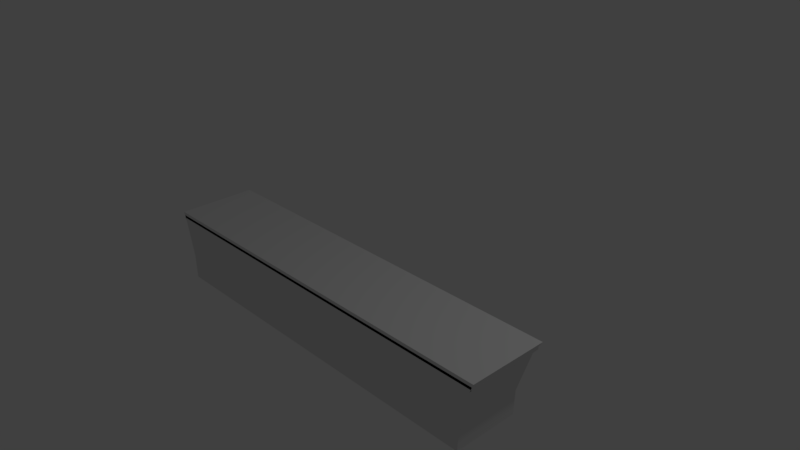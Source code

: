 # Source: shelf.blend  (saved by Blender 2.78.0; exported with 4.5.12 LTS)
import bpy
from mathutils import Matrix  # noqa: F401  (used for matrix-valued properties, if any)

bpy.ops.wm.read_factory_settings(use_empty=True)
scene = bpy.context.scene
scene.name = 'Scene'

# ---- collections
col_collection_1 = bpy.data.collections.new('Collection 1'); scene.collection.children.link(col_collection_1)

# ---- materials (node trees are filled in below, after node groups)
mat_material = bpy.data.materials.new('Material')
mat_material.alpha_threshold = 0.0
mat_material.use_transparent_shadow = False
mat_material.roughness = 0.5
mat_material.line_color = (0.0, 0.0, 0.0, 1.0)

# ---- material node trees

# ---- world
world_world = bpy.data.worlds.new('World'); scene.world = world_world
world_world.color = (0.05088, 0.05088, 0.05088)
world_world.use_sun_shadow = False
world_world.sun_shadow_jitter_overblur = 0.0
world_world.cycles.sampling_method = 'MANUAL'

# ---- cameras
cam_camera = bpy.data.cameras.new('Camera')
cam_camera.clip_end = 100.0
cam_camera.lens = 35.0
cam_camera.sensor_width = 32.0
cam_camera.sensor_height = 18.0
cam_camera.ortho_scale = 7.314
cam_camera.dof.focus_distance = 0.0
cam_camera.dof.aperture_fstop = 128.0

# ---- lights
light_lamp = bpy.data.lights.new('Lamp', 'POINT')
light_lamp.transmission_factor = 0.0
light_lamp.cutoff_distance = 30.0
light_lamp.energy = 100.0
light_lamp.shadow_buffer_clip_start = 1.001
light_lamp.shadow_soft_size = 0.1
light_lamp.shadow_maximum_resolution = 0.006
light_lamp.use_absolute_resolution = True

# ---- meshes
me_cube = bpy.data.meshes.new('Cube')
me_cube.from_pydata([(2.585, -0.07961, -1.0), (2.585, -1.0, -1.0), (2.772, 0.1142, -0.02255), (2.772, -1.0, -0.02255), (2.726, 0.01354, -0.1404), (2.726, -1.0, -0.1404), (2.754, 0.06616, -0.06743), (2.754, -1.0, -0.06743), (2.754, 0.06616, -0.105), (2.754, -1.0, -0.105), (2.597, -0.0751, -0.6621), (2.597, -1.0, -0.6621), (-2.585, -0.07961, -1.0), (-2.585, -1.0, -1.0), (0.0, -1.0, -1.0), (0.0, -0.07961, -1.0), (-2.772, 0.1142, -0.02255), (-2.772, -1.0, -0.02255), (0.0, -1.0, -0.02255), (0.0, 0.1142, -0.02255), (-2.726, 0.01354, -0.1404), (-2.726, -1.0, -0.1404), (0.0, -1.0, -0.1404), (0.0, 0.01354, -0.1404), (-2.754, 0.06616, -0.06743), (-2.754, -1.0, -0.06743), (0.0, -1.0, -0.06743), (0.0, 0.06616, -0.06743), (-2.754, 0.06616, -0.105), (-2.754, -1.0, -0.105), (0.0, -1.0, -0.105), (0.0, 0.06616, -0.105), (-2.597, -0.0751, -0.6621), (-2.597, -1.0, -0.6621), (0.0, -1.0, -0.6621), (0.0, -0.0751, -0.6621)], [], [(0, 1, 14, 15), (2, 19, 18, 3), (6, 2, 3, 7), (7, 3, 18, 26), (10, 0, 15, 35), (6, 4, 23, 27), (11, 5, 22, 34), (10, 4, 5, 11), (2, 6, 27, 19), (5, 7, 26, 22), (4, 6, 7, 5), (7, 6, 8, 9), (26, 7, 9, 30), (27, 6, 8, 31), (31, 23, 4, 8), (5, 9, 8, 4), (0, 10, 11, 1), (1, 11, 34, 14), (4, 10, 35, 23), (12, 15, 14, 13), (16, 17, 18, 19), (24, 25, 17, 16), (25, 26, 18, 17), (26, 27, 19, 18), (32, 35, 15, 12), (24, 27, 23, 20), (34, 35, 23, 22), (33, 34, 22, 21), (32, 33, 21, 20), (16, 19, 27, 24), (22, 23, 27, 26), (21, 22, 26, 25), (20, 21, 25, 24), (25, 29, 28, 24), (27, 31, 30, 26), (26, 30, 29, 25), (27, 31, 28, 24), (31, 28, 20, 23), (21, 20, 28, 29), (12, 13, 33, 32), (13, 14, 34, 33), (14, 15, 35, 34), (20, 23, 35, 32)])
_uv = me_cube.uv_layers.new(name='UVMap')
_uv.uv.foreach_set('vector', [0.596, 0.0, 0.7771, 0.0, 0.7771, 0.4664, 0.596, 0.4664, 9.967e-08, 1.0, 0.0, 0.5, 0.2192, 0.5, 0.2192, 1.0, 0.9631, 0.2097, 0.9723, 0.201, 0.9723, 0.402, 0.9631, 0.402, 0.4026, 0.00312, 0.4115, 0.0, 0.4115, 0.5, 0.4026, 0.5, 0.5296, 0.02845, 0.596, 0.03053, 0.596, 0.4969, 0.5296, 0.4969, 0.4115, 0.0, 0.4263, 0.005075, 0.4263, 0.4969, 0.4115, 0.4969, 0.2857, 0.03157, 0.3883, 0.008195, 0.3883, 0.5, 0.2857, 0.5, 0.8434, 0.2351, 0.9482, 0.2192, 0.9482, 0.402, 0.8434, 0.402, 0.9832, 0.0, 0.9926, 0.00312, 0.9926, 0.5, 0.9832, 0.5, 0.3883, 0.008195, 0.4026, 0.00312, 0.4026, 0.5, 0.3883, 0.5, 0.9482, 0.2192, 0.9631, 0.2097, 0.9631, 0.402, 0.9482, 0.402, 0.7907, 0.7953, 0.7907, 0.603, 0.798, 0.603, 0.798, 0.7953, 0.9926, 0.4969, 0.9926, 0.0, 1.0, 0.0, 1.0, 0.4969, 0.4115, 0.4969, 0.4115, 0.0, 0.4189, 0.0, 0.4189, 0.4969, 0.9728, 0.4969, 0.9832, 0.4969, 0.9832, 0.9887, 0.9728, 0.9938, 0.804, 0.7953, 0.798, 0.7953, 0.798, 0.603, 0.804, 0.6125, 0.7771, 0.236, 0.8434, 0.2351, 0.8434, 0.402, 0.7771, 0.402, 0.2192, 0.03365, 0.2857, 0.03157, 0.2857, 0.5, 0.2192, 0.5, 0.4263, 0.005075, 0.5296, 0.02845, 0.5296, 0.4969, 0.4263, 0.4969, 0.596, 0.9327, 0.596, 0.4664, 0.7771, 0.4664, 0.7771, 0.9327, 8.794e-08, 0.0, 0.2192, 1.72e-07, 0.2192, 0.5, 0.0, 0.5, 0.9635, 0.1923, 0.9635, 2.151e-08, 0.9728, 0.0, 0.9728, 0.201, 0.4026, 0.9969, 0.4026, 0.5, 0.4115, 0.5, 0.4115, 1.0, 0.9594, 0.603, 0.9594, 0.4107, 0.9682, 0.402, 0.9682, 0.603, 0.5296, 0.9653, 0.5296, 0.4969, 0.596, 0.4969, 0.596, 0.9632, 0.4115, 0.9938, 0.4115, 0.4969, 0.4263, 0.4969, 0.4263, 0.9887, 0.8432, 0.603, 0.8432, 0.4361, 0.9451, 0.4202, 0.9451, 0.603, 0.2857, 0.9684, 0.2857, 0.5, 0.3883, 0.5, 0.3883, 0.9918, 0.843, 0.1669, 0.843, 5.376e-08, 0.9484, 2.151e-08, 0.9484, 0.1828, 0.9832, 1.0, 0.9832, 0.5, 0.9926, 0.5, 0.9926, 0.9969, 0.9451, 0.603, 0.9451, 0.4202, 0.9594, 0.4107, 0.9594, 0.603, 0.3883, 0.9918, 0.3883, 0.5, 0.4026, 0.5, 0.4026, 0.9969, 0.9484, 0.1828, 0.9484, 2.151e-08, 0.9635, 2.151e-08, 0.9635, 0.1923, 0.7771, 0.603, 0.7844, 0.603, 0.7844, 0.7953, 0.7771, 0.7953, 0.804, 0.603, 0.8113, 0.603, 0.8113, 0.7953, 0.804, 0.7953, 0.9926, 0.4969, 1.0, 0.4969, 1.0, 0.9938, 0.9926, 0.9938, 0.4115, 0.4969, 0.4189, 0.4969, 0.4189, 0.9938, 0.4115, 0.9938, 0.9728, 0.4969, 0.9728, 0.0, 0.9832, 0.005075, 0.9832, 0.4969, 0.7907, 0.603, 0.7907, 0.7858, 0.7844, 0.7953, 0.7844, 0.603, 0.7771, 0.166, 0.7771, 1.075e-07, 0.843, 5.376e-08, 0.843, 0.1669, 0.2192, 0.9664, 0.2192, 0.5, 0.2857, 0.5, 0.2857, 0.9684, 0.7771, 0.603, 0.7771, 0.437, 0.8432, 0.4361, 0.8432, 0.603, 0.4263, 0.9887, 0.4263, 0.4969, 0.5296, 0.4969, 0.5296, 0.9653])
me_cube.materials.append(mat_material)
me_cube.use_remesh_preserve_volume = False
me_cube.use_remesh_preserve_attributes = False
me_cube.use_mirror_vertex_groups = False
me_cube.update()

# ---- objects
ob_cube = bpy.data.objects.new('Cube', me_cube)
ob_lamp = bpy.data.objects.new('Lamp', light_lamp)
ob_camera = bpy.data.objects.new('Camera', cam_camera)

# ---- transforms, parenting, visibility, modifiers, constraints
ob_cube.location = (0.0, -0.05292, 0.0)
ob_cube.lock_rotations_4d = False
ob_cube.empty_display_type = 'ARROWS'
ob_cube.lineart.crease_threshold = 0.0
ob_lamp.location = (4.076, 1.005, 5.904)
ob_lamp.rotation_euler = (0.6503, 0.05522, 1.866)
ob_lamp.lock_rotations_4d = False
ob_lamp.empty_display_type = 'ARROWS'
ob_lamp.color = (0.0, 0.0, 0.0, 0.0)
ob_lamp.lineart.crease_threshold = 0.0
ob_camera.location = (7.481, -6.508, 5.344)
ob_camera.rotation_euler = (1.109, 0.0, 0.8149)
ob_camera.lock_rotations_4d = False
ob_camera.empty_display_type = 'ARROWS'
ob_camera.color = (0.0, 0.0, 0.0, 0.0)
ob_camera.display_type = 'WIRE'
ob_camera.lineart.crease_threshold = 0.0

# ---- collection membership
col_collection_1.objects.link(ob_cube)
col_collection_1.objects.link(ob_lamp)
col_collection_1.objects.link(ob_camera)

# ---- scene / render settings (as saved in the file)
scene.camera = ob_camera
scene.frame_start = 1; scene.frame_end = 250; scene.frame_set(1)
scene.render.engine = 'BLENDER_EEVEE_NEXT'
scene.render.resolution_percentage = 50
scene.render.dither_intensity = 0.0
scene.cycles.use_denoising = False
scene.cycles.samples = 128
scene.cycles.sampling_pattern = 'TABULATED_SOBOL'
scene.cycles.light_sampling_threshold = 0.0
scene.cycles.use_adaptive_sampling = False
scene.cycles.use_light_tree = False
scene.cycles.blur_glossy = 0.0
scene.cycles.sample_clamp_indirect = 0.0
scene.view_settings.view_transform = 'Standard'
bpy.context.view_layer.update()

